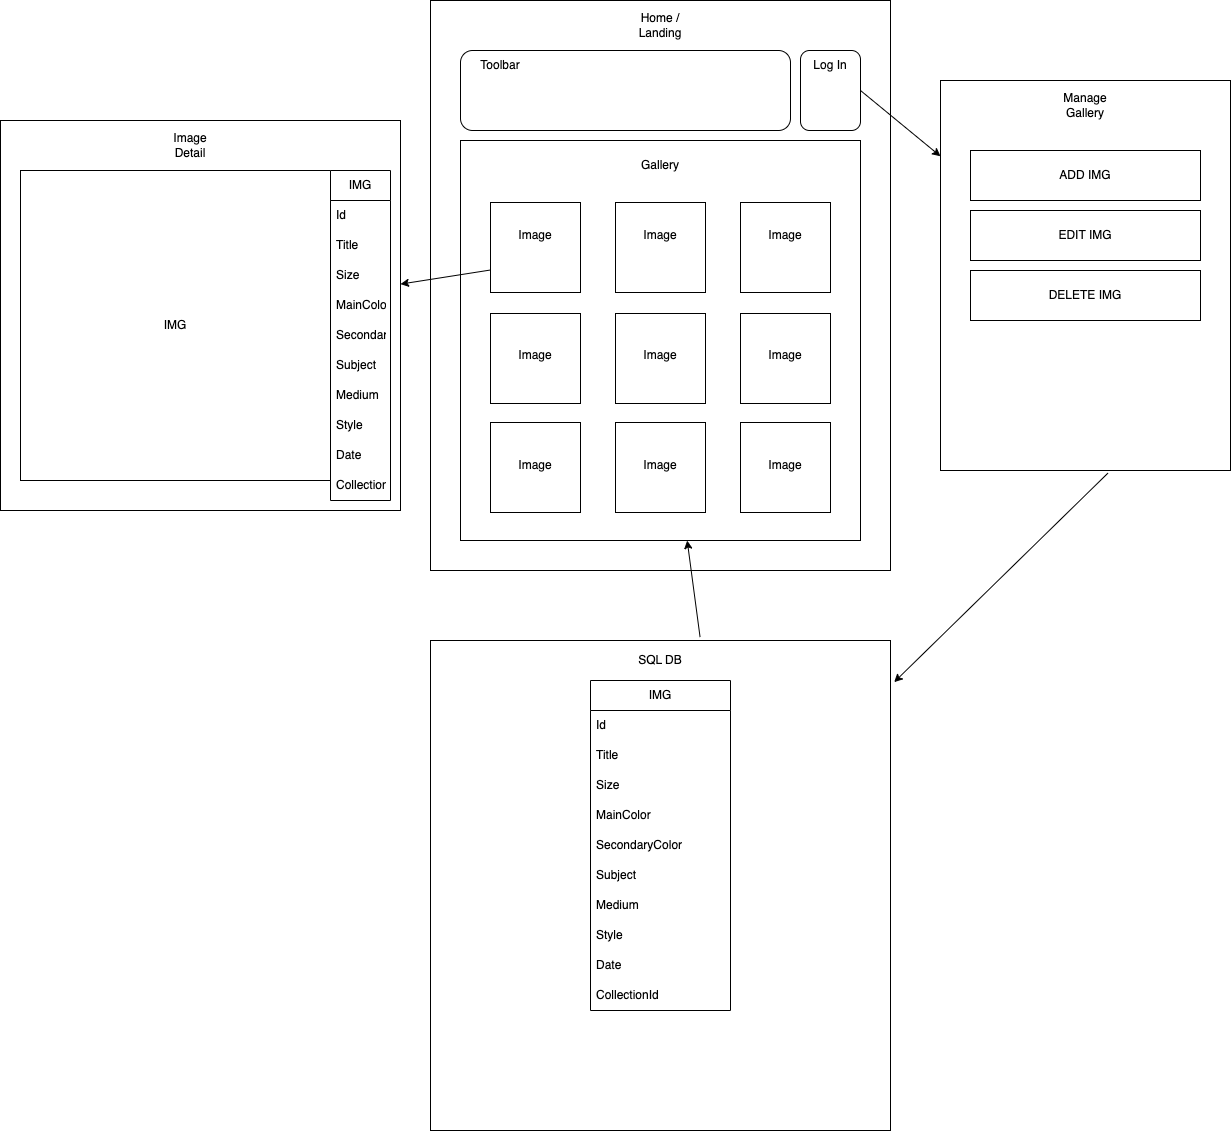

The diagram above was exported from draw.io. Its source (the exported page's mxGraphModel, read from the mxfile embedded in the PNG):
<mxGraphModel dx="2634" dy="1168" grid="1" gridSize="10" guides="1" tooltips="1" connect="1" arrows="1" fold="1" page="1" pageScale="1" pageWidth="850" pageHeight="1100" math="0" shadow="0">
  <root>
    <mxCell id="0" />
    <mxCell id="1" parent="0" />
    <mxCell id="gw3iJ52eJvcLMUqULLzT-1" value="" style="rounded=0;whiteSpace=wrap;html=1;" vertex="1" parent="1">
      <mxGeometry x="-280" y="30" width="460" height="570" as="geometry" />
    </mxCell>
    <mxCell id="gw3iJ52eJvcLMUqULLzT-2" value="" style="rounded=0;whiteSpace=wrap;html=1;" vertex="1" parent="1">
      <mxGeometry x="-280" y="670" width="460" height="490" as="geometry" />
    </mxCell>
    <mxCell id="gw3iJ52eJvcLMUqULLzT-3" value="Home / Landing" style="text;html=1;strokeColor=none;fillColor=none;align=center;verticalAlign=middle;whiteSpace=wrap;rounded=0;" vertex="1" parent="1">
      <mxGeometry x="-80" y="40" width="60" height="30" as="geometry" />
    </mxCell>
    <mxCell id="gw3iJ52eJvcLMUqULLzT-4" value="" style="whiteSpace=wrap;html=1;aspect=fixed;" vertex="1" parent="1">
      <mxGeometry x="-250" y="170" width="400" height="400" as="geometry" />
    </mxCell>
    <mxCell id="gw3iJ52eJvcLMUqULLzT-5" value="Gallery" style="text;html=1;strokeColor=none;fillColor=none;align=center;verticalAlign=middle;whiteSpace=wrap;rounded=0;" vertex="1" parent="1">
      <mxGeometry x="-80" y="180" width="60" height="30" as="geometry" />
    </mxCell>
    <mxCell id="gw3iJ52eJvcLMUqULLzT-6" value="" style="rounded=1;whiteSpace=wrap;html=1;" vertex="1" parent="1">
      <mxGeometry x="-250" y="80" width="330" height="80" as="geometry" />
    </mxCell>
    <mxCell id="gw3iJ52eJvcLMUqULLzT-7" value="" style="rounded=1;whiteSpace=wrap;html=1;" vertex="1" parent="1">
      <mxGeometry x="90" y="80" width="60" height="80" as="geometry" />
    </mxCell>
    <mxCell id="gw3iJ52eJvcLMUqULLzT-8" value="Toolbar" style="text;html=1;strokeColor=none;fillColor=none;align=center;verticalAlign=middle;whiteSpace=wrap;rounded=0;" vertex="1" parent="1">
      <mxGeometry x="-240" y="80" width="60" height="30" as="geometry" />
    </mxCell>
    <mxCell id="gw3iJ52eJvcLMUqULLzT-9" value="Log In" style="text;html=1;strokeColor=none;fillColor=none;align=center;verticalAlign=middle;whiteSpace=wrap;rounded=0;" vertex="1" parent="1">
      <mxGeometry x="90" y="80" width="60" height="30" as="geometry" />
    </mxCell>
    <mxCell id="gw3iJ52eJvcLMUqULLzT-10" value="" style="rounded=0;whiteSpace=wrap;html=1;" vertex="1" parent="1">
      <mxGeometry x="-220" y="232" width="90" height="90" as="geometry" />
    </mxCell>
    <mxCell id="gw3iJ52eJvcLMUqULLzT-12" value="" style="rounded=0;whiteSpace=wrap;html=1;" vertex="1" parent="1">
      <mxGeometry x="-95" y="232" width="90" height="90" as="geometry" />
    </mxCell>
    <mxCell id="gw3iJ52eJvcLMUqULLzT-13" value="" style="rounded=0;whiteSpace=wrap;html=1;" vertex="1" parent="1">
      <mxGeometry x="30" y="232" width="90" height="90" as="geometry" />
    </mxCell>
    <mxCell id="gw3iJ52eJvcLMUqULLzT-14" value="" style="rounded=0;whiteSpace=wrap;html=1;" vertex="1" parent="1">
      <mxGeometry x="-220" y="343" width="90" height="90" as="geometry" />
    </mxCell>
    <mxCell id="gw3iJ52eJvcLMUqULLzT-15" value="" style="rounded=0;whiteSpace=wrap;html=1;" vertex="1" parent="1">
      <mxGeometry x="-95" y="343" width="90" height="90" as="geometry" />
    </mxCell>
    <mxCell id="gw3iJ52eJvcLMUqULLzT-16" value="" style="rounded=0;whiteSpace=wrap;html=1;" vertex="1" parent="1">
      <mxGeometry x="30" y="343" width="90" height="90" as="geometry" />
    </mxCell>
    <mxCell id="gw3iJ52eJvcLMUqULLzT-17" value="" style="rounded=0;whiteSpace=wrap;html=1;" vertex="1" parent="1">
      <mxGeometry x="-220" y="452" width="90" height="90" as="geometry" />
    </mxCell>
    <mxCell id="gw3iJ52eJvcLMUqULLzT-18" value="" style="rounded=0;whiteSpace=wrap;html=1;" vertex="1" parent="1">
      <mxGeometry x="-95" y="452" width="90" height="90" as="geometry" />
    </mxCell>
    <mxCell id="gw3iJ52eJvcLMUqULLzT-19" value="" style="rounded=0;whiteSpace=wrap;html=1;" vertex="1" parent="1">
      <mxGeometry x="30" y="452" width="90" height="90" as="geometry" />
    </mxCell>
    <mxCell id="gw3iJ52eJvcLMUqULLzT-20" value="Image" style="text;html=1;strokeColor=none;fillColor=none;align=center;verticalAlign=middle;whiteSpace=wrap;rounded=0;" vertex="1" parent="1">
      <mxGeometry x="-205" y="250" width="60" height="30" as="geometry" />
    </mxCell>
    <mxCell id="gw3iJ52eJvcLMUqULLzT-21" value="Image" style="text;html=1;strokeColor=none;fillColor=none;align=center;verticalAlign=middle;whiteSpace=wrap;rounded=0;" vertex="1" parent="1">
      <mxGeometry x="-80" y="250" width="60" height="30" as="geometry" />
    </mxCell>
    <mxCell id="gw3iJ52eJvcLMUqULLzT-22" value="Image" style="text;html=1;strokeColor=none;fillColor=none;align=center;verticalAlign=middle;whiteSpace=wrap;rounded=0;" vertex="1" parent="1">
      <mxGeometry x="45" y="250" width="60" height="30" as="geometry" />
    </mxCell>
    <mxCell id="gw3iJ52eJvcLMUqULLzT-23" value="Image" style="text;html=1;strokeColor=none;fillColor=none;align=center;verticalAlign=middle;whiteSpace=wrap;rounded=0;" vertex="1" parent="1">
      <mxGeometry x="-205" y="370" width="60" height="30" as="geometry" />
    </mxCell>
    <mxCell id="gw3iJ52eJvcLMUqULLzT-24" value="Image" style="text;html=1;strokeColor=none;fillColor=none;align=center;verticalAlign=middle;whiteSpace=wrap;rounded=0;" vertex="1" parent="1">
      <mxGeometry x="-80" y="370" width="60" height="30" as="geometry" />
    </mxCell>
    <mxCell id="gw3iJ52eJvcLMUqULLzT-25" value="Image" style="text;html=1;strokeColor=none;fillColor=none;align=center;verticalAlign=middle;whiteSpace=wrap;rounded=0;" vertex="1" parent="1">
      <mxGeometry x="45" y="370" width="60" height="30" as="geometry" />
    </mxCell>
    <mxCell id="gw3iJ52eJvcLMUqULLzT-26" value="Image" style="text;html=1;strokeColor=none;fillColor=none;align=center;verticalAlign=middle;whiteSpace=wrap;rounded=0;" vertex="1" parent="1">
      <mxGeometry x="-205" y="480" width="60" height="30" as="geometry" />
    </mxCell>
    <mxCell id="gw3iJ52eJvcLMUqULLzT-27" value="Image" style="text;html=1;strokeColor=none;fillColor=none;align=center;verticalAlign=middle;whiteSpace=wrap;rounded=0;" vertex="1" parent="1">
      <mxGeometry x="-80" y="480" width="60" height="30" as="geometry" />
    </mxCell>
    <mxCell id="gw3iJ52eJvcLMUqULLzT-28" value="Image" style="text;html=1;strokeColor=none;fillColor=none;align=center;verticalAlign=middle;whiteSpace=wrap;rounded=0;" vertex="1" parent="1">
      <mxGeometry x="45" y="480" width="60" height="30" as="geometry" />
    </mxCell>
    <mxCell id="gw3iJ52eJvcLMUqULLzT-29" value="SQL DB" style="text;html=1;strokeColor=none;fillColor=none;align=center;verticalAlign=middle;whiteSpace=wrap;rounded=0;" vertex="1" parent="1">
      <mxGeometry x="-80" y="675" width="60" height="30" as="geometry" />
    </mxCell>
    <mxCell id="gw3iJ52eJvcLMUqULLzT-33" value="IMG" style="swimlane;fontStyle=0;childLayout=stackLayout;horizontal=1;startSize=30;horizontalStack=0;resizeParent=1;resizeParentMax=0;resizeLast=0;collapsible=1;marginBottom=0;whiteSpace=wrap;html=1;" vertex="1" parent="1">
      <mxGeometry x="-120" y="710" width="140" height="330" as="geometry">
        <mxRectangle x="-630" y="140" width="60" height="30" as="alternateBounds" />
      </mxGeometry>
    </mxCell>
    <mxCell id="gw3iJ52eJvcLMUqULLzT-34" value="Id" style="text;strokeColor=none;fillColor=none;align=left;verticalAlign=middle;spacingLeft=4;spacingRight=4;overflow=hidden;points=[[0,0.5],[1,0.5]];portConstraint=eastwest;rotatable=0;whiteSpace=wrap;html=1;" vertex="1" parent="gw3iJ52eJvcLMUqULLzT-33">
      <mxGeometry y="30" width="140" height="30" as="geometry" />
    </mxCell>
    <mxCell id="gw3iJ52eJvcLMUqULLzT-35" value="Title" style="text;strokeColor=none;fillColor=none;align=left;verticalAlign=middle;spacingLeft=4;spacingRight=4;overflow=hidden;points=[[0,0.5],[1,0.5]];portConstraint=eastwest;rotatable=0;whiteSpace=wrap;html=1;" vertex="1" parent="gw3iJ52eJvcLMUqULLzT-33">
      <mxGeometry y="60" width="140" height="30" as="geometry" />
    </mxCell>
    <mxCell id="gw3iJ52eJvcLMUqULLzT-36" value="Size" style="text;strokeColor=none;fillColor=none;align=left;verticalAlign=middle;spacingLeft=4;spacingRight=4;overflow=hidden;points=[[0,0.5],[1,0.5]];portConstraint=eastwest;rotatable=0;whiteSpace=wrap;html=1;" vertex="1" parent="gw3iJ52eJvcLMUqULLzT-33">
      <mxGeometry y="90" width="140" height="30" as="geometry" />
    </mxCell>
    <mxCell id="gw3iJ52eJvcLMUqULLzT-37" value="MainColor" style="text;strokeColor=none;fillColor=none;align=left;verticalAlign=middle;spacingLeft=4;spacingRight=4;overflow=hidden;points=[[0,0.5],[1,0.5]];portConstraint=eastwest;rotatable=0;whiteSpace=wrap;html=1;" vertex="1" parent="gw3iJ52eJvcLMUqULLzT-33">
      <mxGeometry y="120" width="140" height="30" as="geometry" />
    </mxCell>
    <mxCell id="gw3iJ52eJvcLMUqULLzT-38" value="SecondaryColor" style="text;strokeColor=none;fillColor=none;align=left;verticalAlign=middle;spacingLeft=4;spacingRight=4;overflow=hidden;points=[[0,0.5],[1,0.5]];portConstraint=eastwest;rotatable=0;whiteSpace=wrap;html=1;" vertex="1" parent="gw3iJ52eJvcLMUqULLzT-33">
      <mxGeometry y="150" width="140" height="30" as="geometry" />
    </mxCell>
    <mxCell id="gw3iJ52eJvcLMUqULLzT-39" value="Subject" style="text;strokeColor=none;fillColor=none;align=left;verticalAlign=middle;spacingLeft=4;spacingRight=4;overflow=hidden;points=[[0,0.5],[1,0.5]];portConstraint=eastwest;rotatable=0;whiteSpace=wrap;html=1;" vertex="1" parent="gw3iJ52eJvcLMUqULLzT-33">
      <mxGeometry y="180" width="140" height="30" as="geometry" />
    </mxCell>
    <mxCell id="gw3iJ52eJvcLMUqULLzT-40" value="Medium" style="text;strokeColor=none;fillColor=none;align=left;verticalAlign=middle;spacingLeft=4;spacingRight=4;overflow=hidden;points=[[0,0.5],[1,0.5]];portConstraint=eastwest;rotatable=0;whiteSpace=wrap;html=1;" vertex="1" parent="gw3iJ52eJvcLMUqULLzT-33">
      <mxGeometry y="210" width="140" height="30" as="geometry" />
    </mxCell>
    <mxCell id="gw3iJ52eJvcLMUqULLzT-41" value="Style" style="text;strokeColor=none;fillColor=none;align=left;verticalAlign=middle;spacingLeft=4;spacingRight=4;overflow=hidden;points=[[0,0.5],[1,0.5]];portConstraint=eastwest;rotatable=0;whiteSpace=wrap;html=1;" vertex="1" parent="gw3iJ52eJvcLMUqULLzT-33">
      <mxGeometry y="240" width="140" height="30" as="geometry" />
    </mxCell>
    <mxCell id="gw3iJ52eJvcLMUqULLzT-42" value="Date" style="text;strokeColor=none;fillColor=none;align=left;verticalAlign=middle;spacingLeft=4;spacingRight=4;overflow=hidden;points=[[0,0.5],[1,0.5]];portConstraint=eastwest;rotatable=0;whiteSpace=wrap;html=1;" vertex="1" parent="gw3iJ52eJvcLMUqULLzT-33">
      <mxGeometry y="270" width="140" height="30" as="geometry" />
    </mxCell>
    <mxCell id="gw3iJ52eJvcLMUqULLzT-43" value="CollectionId" style="text;strokeColor=none;fillColor=none;align=left;verticalAlign=middle;spacingLeft=4;spacingRight=4;overflow=hidden;points=[[0,0.5],[1,0.5]];portConstraint=eastwest;rotatable=0;whiteSpace=wrap;html=1;" vertex="1" parent="gw3iJ52eJvcLMUqULLzT-33">
      <mxGeometry y="300" width="140" height="30" as="geometry" />
    </mxCell>
    <mxCell id="gw3iJ52eJvcLMUqULLzT-46" value="" style="endArrow=classic;html=1;rounded=0;exitX=0.586;exitY=-0.007;exitDx=0;exitDy=0;exitPerimeter=0;" edge="1" parent="1" source="gw3iJ52eJvcLMUqULLzT-2" target="gw3iJ52eJvcLMUqULLzT-4">
      <mxGeometry width="50" height="50" relative="1" as="geometry">
        <mxPoint x="-240" y="460" as="sourcePoint" />
        <mxPoint x="-230" y="400" as="targetPoint" />
      </mxGeometry>
    </mxCell>
    <mxCell id="gw3iJ52eJvcLMUqULLzT-47" value="" style="rounded=0;whiteSpace=wrap;html=1;" vertex="1" parent="1">
      <mxGeometry x="230" y="110" width="290" height="390" as="geometry" />
    </mxCell>
    <mxCell id="gw3iJ52eJvcLMUqULLzT-48" value="" style="endArrow=classic;html=1;rounded=0;exitX=1;exitY=0.5;exitDx=0;exitDy=0;" edge="1" parent="1" source="gw3iJ52eJvcLMUqULLzT-7" target="gw3iJ52eJvcLMUqULLzT-47">
      <mxGeometry width="50" height="50" relative="1" as="geometry">
        <mxPoint x="440" y="500" as="sourcePoint" />
        <mxPoint x="490" y="450" as="targetPoint" />
      </mxGeometry>
    </mxCell>
    <mxCell id="gw3iJ52eJvcLMUqULLzT-49" value="Manage Gallery" style="text;html=1;strokeColor=none;fillColor=none;align=center;verticalAlign=middle;whiteSpace=wrap;rounded=0;" vertex="1" parent="1">
      <mxGeometry x="345" y="120" width="60" height="30" as="geometry" />
    </mxCell>
    <mxCell id="gw3iJ52eJvcLMUqULLzT-50" value="ADD IMG" style="rounded=0;whiteSpace=wrap;html=1;" vertex="1" parent="1">
      <mxGeometry x="260" y="180" width="230" height="50" as="geometry" />
    </mxCell>
    <mxCell id="gw3iJ52eJvcLMUqULLzT-51" value="EDIT IMG" style="rounded=0;whiteSpace=wrap;html=1;" vertex="1" parent="1">
      <mxGeometry x="260" y="240" width="230" height="50" as="geometry" />
    </mxCell>
    <mxCell id="gw3iJ52eJvcLMUqULLzT-52" value="DELETE IMG" style="rounded=0;whiteSpace=wrap;html=1;" vertex="1" parent="1">
      <mxGeometry x="260" y="300" width="230" height="50" as="geometry" />
    </mxCell>
    <mxCell id="gw3iJ52eJvcLMUqULLzT-53" value="" style="endArrow=classic;html=1;rounded=0;exitX=0;exitY=0.75;exitDx=0;exitDy=0;" edge="1" parent="1" source="gw3iJ52eJvcLMUqULLzT-10" target="gw3iJ52eJvcLMUqULLzT-54">
      <mxGeometry width="50" height="50" relative="1" as="geometry">
        <mxPoint x="-330" y="450" as="sourcePoint" />
        <mxPoint x="-340" y="310" as="targetPoint" />
      </mxGeometry>
    </mxCell>
    <mxCell id="gw3iJ52eJvcLMUqULLzT-54" value="" style="rounded=0;whiteSpace=wrap;html=1;" vertex="1" parent="1">
      <mxGeometry x="-710" y="150" width="400" height="390" as="geometry" />
    </mxCell>
    <mxCell id="gw3iJ52eJvcLMUqULLzT-56" value="Image Detail" style="text;html=1;strokeColor=none;fillColor=none;align=center;verticalAlign=middle;whiteSpace=wrap;rounded=0;" vertex="1" parent="1">
      <mxGeometry x="-550" y="160" width="60" height="30" as="geometry" />
    </mxCell>
    <mxCell id="gw3iJ52eJvcLMUqULLzT-57" value="IMG" style="whiteSpace=wrap;html=1;aspect=fixed;" vertex="1" parent="1">
      <mxGeometry x="-690" y="200" width="310" height="310" as="geometry" />
    </mxCell>
    <mxCell id="gw3iJ52eJvcLMUqULLzT-58" value="IMG" style="swimlane;fontStyle=0;childLayout=stackLayout;horizontal=1;startSize=30;horizontalStack=0;resizeParent=1;resizeParentMax=0;resizeLast=0;collapsible=1;marginBottom=0;whiteSpace=wrap;html=1;" vertex="1" parent="1">
      <mxGeometry x="-380" y="200" width="60" height="330" as="geometry">
        <mxRectangle x="-630" y="140" width="60" height="30" as="alternateBounds" />
      </mxGeometry>
    </mxCell>
    <mxCell id="gw3iJ52eJvcLMUqULLzT-59" value="Id" style="text;strokeColor=none;fillColor=none;align=left;verticalAlign=middle;spacingLeft=4;spacingRight=4;overflow=hidden;points=[[0,0.5],[1,0.5]];portConstraint=eastwest;rotatable=0;whiteSpace=wrap;html=1;" vertex="1" parent="gw3iJ52eJvcLMUqULLzT-58">
      <mxGeometry y="30" width="60" height="30" as="geometry" />
    </mxCell>
    <mxCell id="gw3iJ52eJvcLMUqULLzT-60" value="Title" style="text;strokeColor=none;fillColor=none;align=left;verticalAlign=middle;spacingLeft=4;spacingRight=4;overflow=hidden;points=[[0,0.5],[1,0.5]];portConstraint=eastwest;rotatable=0;whiteSpace=wrap;html=1;" vertex="1" parent="gw3iJ52eJvcLMUqULLzT-58">
      <mxGeometry y="60" width="60" height="30" as="geometry" />
    </mxCell>
    <mxCell id="gw3iJ52eJvcLMUqULLzT-61" value="Size" style="text;strokeColor=none;fillColor=none;align=left;verticalAlign=middle;spacingLeft=4;spacingRight=4;overflow=hidden;points=[[0,0.5],[1,0.5]];portConstraint=eastwest;rotatable=0;whiteSpace=wrap;html=1;" vertex="1" parent="gw3iJ52eJvcLMUqULLzT-58">
      <mxGeometry y="90" width="60" height="30" as="geometry" />
    </mxCell>
    <mxCell id="gw3iJ52eJvcLMUqULLzT-62" value="MainColor" style="text;strokeColor=none;fillColor=none;align=left;verticalAlign=middle;spacingLeft=4;spacingRight=4;overflow=hidden;points=[[0,0.5],[1,0.5]];portConstraint=eastwest;rotatable=0;whiteSpace=wrap;html=1;" vertex="1" parent="gw3iJ52eJvcLMUqULLzT-58">
      <mxGeometry y="120" width="60" height="30" as="geometry" />
    </mxCell>
    <mxCell id="gw3iJ52eJvcLMUqULLzT-63" value="SecondaryColor" style="text;strokeColor=none;fillColor=none;align=left;verticalAlign=middle;spacingLeft=4;spacingRight=4;overflow=hidden;points=[[0,0.5],[1,0.5]];portConstraint=eastwest;rotatable=0;whiteSpace=wrap;html=1;" vertex="1" parent="gw3iJ52eJvcLMUqULLzT-58">
      <mxGeometry y="150" width="60" height="30" as="geometry" />
    </mxCell>
    <mxCell id="gw3iJ52eJvcLMUqULLzT-64" value="Subject" style="text;strokeColor=none;fillColor=none;align=left;verticalAlign=middle;spacingLeft=4;spacingRight=4;overflow=hidden;points=[[0,0.5],[1,0.5]];portConstraint=eastwest;rotatable=0;whiteSpace=wrap;html=1;" vertex="1" parent="gw3iJ52eJvcLMUqULLzT-58">
      <mxGeometry y="180" width="60" height="30" as="geometry" />
    </mxCell>
    <mxCell id="gw3iJ52eJvcLMUqULLzT-65" value="Medium" style="text;strokeColor=none;fillColor=none;align=left;verticalAlign=middle;spacingLeft=4;spacingRight=4;overflow=hidden;points=[[0,0.5],[1,0.5]];portConstraint=eastwest;rotatable=0;whiteSpace=wrap;html=1;" vertex="1" parent="gw3iJ52eJvcLMUqULLzT-58">
      <mxGeometry y="210" width="60" height="30" as="geometry" />
    </mxCell>
    <mxCell id="gw3iJ52eJvcLMUqULLzT-66" value="Style" style="text;strokeColor=none;fillColor=none;align=left;verticalAlign=middle;spacingLeft=4;spacingRight=4;overflow=hidden;points=[[0,0.5],[1,0.5]];portConstraint=eastwest;rotatable=0;whiteSpace=wrap;html=1;" vertex="1" parent="gw3iJ52eJvcLMUqULLzT-58">
      <mxGeometry y="240" width="60" height="30" as="geometry" />
    </mxCell>
    <mxCell id="gw3iJ52eJvcLMUqULLzT-67" value="Date" style="text;strokeColor=none;fillColor=none;align=left;verticalAlign=middle;spacingLeft=4;spacingRight=4;overflow=hidden;points=[[0,0.5],[1,0.5]];portConstraint=eastwest;rotatable=0;whiteSpace=wrap;html=1;" vertex="1" parent="gw3iJ52eJvcLMUqULLzT-58">
      <mxGeometry y="270" width="60" height="30" as="geometry" />
    </mxCell>
    <mxCell id="gw3iJ52eJvcLMUqULLzT-68" value="CollectionId" style="text;strokeColor=none;fillColor=none;align=left;verticalAlign=middle;spacingLeft=4;spacingRight=4;overflow=hidden;points=[[0,0.5],[1,0.5]];portConstraint=eastwest;rotatable=0;whiteSpace=wrap;html=1;" vertex="1" parent="gw3iJ52eJvcLMUqULLzT-58">
      <mxGeometry y="300" width="60" height="30" as="geometry" />
    </mxCell>
    <mxCell id="gw3iJ52eJvcLMUqULLzT-71" value="" style="endArrow=classic;html=1;rounded=0;exitX=0.577;exitY=1.007;exitDx=0;exitDy=0;exitPerimeter=0;entryX=1.008;entryY=0.085;entryDx=0;entryDy=0;entryPerimeter=0;" edge="1" parent="1" source="gw3iJ52eJvcLMUqULLzT-47" target="gw3iJ52eJvcLMUqULLzT-2">
      <mxGeometry width="50" height="50" relative="1" as="geometry">
        <mxPoint x="10" y="540" as="sourcePoint" />
        <mxPoint x="60" y="490" as="targetPoint" />
      </mxGeometry>
    </mxCell>
  </root>
</mxGraphModel>